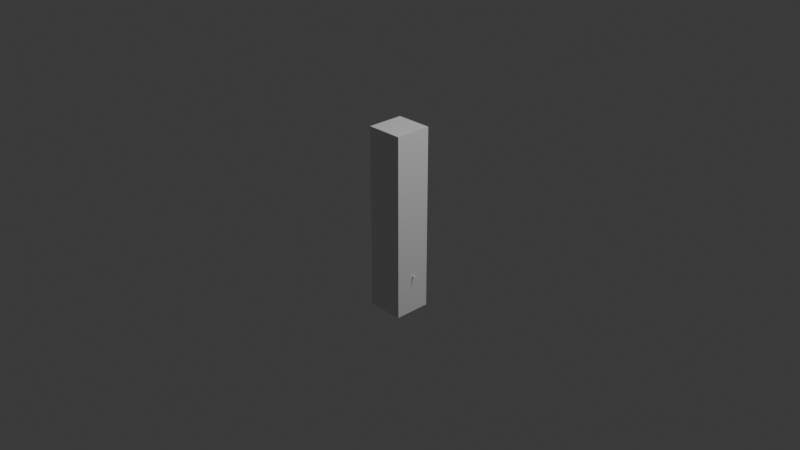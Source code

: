# Source: Low_Poly_Short_Sword.blend  (saved by Blender 4.2.66; exported with 4.5.12 LTS)
import bpy
from mathutils import Matrix  # noqa: F401  (used for matrix-valued properties, if any)

bpy.ops.wm.read_factory_settings(use_empty=True)
scene = bpy.context.scene
scene.name = 'Scene'

# ---- collections
col_collection = bpy.data.collections.new('Collection'); scene.collection.children.link(col_collection)

# ---- materials (node trees are filled in below, after node groups)
mat_material = bpy.data.materials.new('Material')
mat_material.alpha_threshold = 0.0
mat_material.use_transparent_shadow = False
mat_material.roughness = 0.5
mat_material.line_color = (0.0, 0.0, 0.0, 1.0)

# ---- material node trees
mat_material.use_nodes = True; mat_material.node_tree.nodes.clear()
_N = mat_material.node_tree.nodes; _L = mat_material.node_tree.links
n0 = _N.new('ShaderNodeOutputMaterial'); n0.name = 'Material Output'; n0.location = (300, 300)
n1 = _N.new('ShaderNodeBsdfPrincipled'); n1.name = 'Principled BSDF'; n1.location = (10, 300)
n1.inputs[3].default_value = 1.45
_L.new(n1.outputs[0], n0.inputs[0])
n0.is_active_output = True

# ---- world
world_world = bpy.data.worlds.new('World'); scene.world = world_world
world_world.use_nodes = True; world_world.node_tree.nodes.clear()
_N = world_world.node_tree.nodes; _L = world_world.node_tree.links
n0 = _N.new('ShaderNodeOutputWorld'); n0.name = 'World Output'; n0.location = (300, 300)
n1 = _N.new('ShaderNodeBackground'); n1.name = 'Background'; n1.location = (10, 300)
n1.inputs[0].default_value = (0.05088, 0.05088, 0.05088, 1.0)
_L.new(n1.outputs[0], n0.inputs[0])
n0.is_active_output = True
world_world.color = (0.05088, 0.05088, 0.05088)
world_world.sun_shadow_jitter_overblur = 0.0

# ---- cameras
cam_camera = bpy.data.cameras.new('Camera')
cam_camera.clip_end = 100.0
cam_camera.ortho_scale = 7.314

# ---- lights
light_light = bpy.data.lights.new('Light', 'POINT')
light_light.energy = 1000.0
light_light.shadow_soft_size = 0.1

# ---- meshes
me_cube = bpy.data.meshes.new('Cube')
me_cube.from_pydata([(1.0, 1.0, 1.0), (1.0, 1.0, -1.0), (1.0, -1.0, 1.0), (1.0, -1.0, -1.0), (-1.0, 1.0, 1.0), (-1.0, 1.0, -1.0), (-1.0, -1.0, 1.0), (-1.0, -1.0, -1.0)], [], [(0, 4, 6, 2), (3, 2, 6, 7), (7, 6, 4, 5), (5, 1, 3, 7), (1, 0, 2, 3), (5, 4, 0, 1)])
_uv = me_cube.uv_layers.new(name='UVMap')
_uv.uv.foreach_set('vector', [0.625, 0.5, 0.875, 0.5, 0.875, 0.75, 0.625, 0.75, 0.375, 0.75, 0.625, 0.75, 0.625, 1.0, 0.375, 1.0, 0.375, 0.0, 0.625, 0.0, 0.625, 0.25, 0.375, 0.25, 0.125, 0.5, 0.375, 0.5, 0.375, 0.75, 0.125, 0.75, 0.375, 0.5, 0.625, 0.5, 0.625, 0.75, 0.375, 0.75, 0.375, 0.25, 0.625, 0.25, 0.625, 0.5, 0.375, 0.5])
me_cube.materials.append(mat_material)
me_cube.use_mirror_vertex_groups = False
me_cube.update()
me_cube_001 = bpy.data.meshes.new('Cube.001')
me_cube_001.from_pydata([(0.0, -0.02694, -0.9185), (0.0, -0.02694, -0.8529), (-0.07682, 0.0, -0.9185), (-0.07682, 0.0, -0.8529), (0.07682, 0.0, -0.9185), (0.07682, 0.0, -0.8529), (0.0, 0.02694, -0.9185), (0.0, 0.02694, -0.8529), (0.0, -0.05524, -0.8857), (-0.1139, 0.0, -0.8857), (0.0, 0.05524, -0.8857), (0.1139, 0.0, -0.8857), (0.0, 0.0, -1.01), (0.0, -0.02694, -0.8529), (-0.04176, 0.0, -0.8529), (0.0, 0.02694, -0.8529), (0.04176, 0.0, -0.8529), (0.0, -0.02694, -0.6004), (-0.04176, 0.0, -0.6004), (0.0, 0.02694, -0.6004), (0.04176, 0.0, -0.6004), (0.0, -0.02694, -0.56), (-0.07723, 0.0, -0.56), (0.0, 0.02694, -0.56), (0.07723, 0.0, -0.56), (0.2856, 0.0, -0.5802), (0.0, -0.02694, -0.5802), (-0.2856, 0.0, -0.5802), (0.0, 0.02694, -0.5802), (0.0, 0.0, 0.9992)], [], [(8, 1, 3, 9), (9, 3, 7, 10), (10, 7, 5, 11), (11, 5, 1, 8), (4, 0, 12), (5, 7, 15, 16), (4, 11, 8, 0), (6, 10, 11, 4), (2, 9, 10, 6), (0, 8, 9, 2), (2, 6, 12), (0, 2, 12), (6, 4, 12), (16, 15, 19, 20), (3, 1, 13, 14), (1, 5, 16, 13), (7, 3, 14, 15), (26, 25, 24, 21), (14, 13, 17, 18), (13, 16, 20, 17), (15, 14, 18, 19), (21, 24, 29), (28, 27, 22, 23), (25, 28, 23, 24), (27, 26, 21, 22), (18, 17, 26, 27), (20, 19, 28, 25), (19, 18, 27, 28), (17, 20, 25, 26), (23, 22, 29), (24, 23, 29), (22, 21, 29)])
_uv = me_cube_001.uv_layers.new(name='UVMap')
_uv.uv.foreach_set('vector', [0.5, 0.0, 0.625, 0.0, 0.625, 0.25, 0.5, 0.25, 0.5, 0.25, 0.625, 0.25, 0.625, 0.5, 0.5, 0.5, 0.5, 0.5, 0.625, 0.5, 0.625, 0.75, 0.5, 0.75, 0.5, 0.75, 0.625, 0.75, 0.625, 1.0, 0.5, 1.0, 0.375, 0.75, 0.375, 1.0, 0.375, 0.75, 0.625, 0.75, 0.625, 0.5, 0.625, 0.5, 0.625, 0.75, 0.375, 0.75, 0.5, 0.75, 0.5, 1.0, 0.375, 1.0, 0.375, 0.5, 0.5, 0.5, 0.5, 0.75, 0.375, 0.75, 0.375, 0.25, 0.5, 0.25, 0.5, 0.5, 0.375, 0.5, 0.375, 0.0, 0.5, 0.0, 0.5, 0.25, 0.375, 0.25, 0.375, 0.25, 0.375, 0.5, 0.375, 0.25, 0.375, 0.0, 0.375, 0.25, 0.375, 0.0, 0.375, 0.5, 0.375, 0.75, 0.375, 0.5, 0.625, 0.75, 0.625, 0.5, 0.625, 0.5, 0.625, 0.75, 0.625, 0.25, 0.625, 0.0, 0.625, 0.0, 0.625, 0.25, 0.625, 1.0, 0.625, 0.75, 0.625, 0.75, 0.625, 1.0, 0.625, 0.5, 0.625, 0.25, 0.625, 0.25, 0.625, 0.5, 0.625, 1.0, 0.625, 0.75, 0.625, 0.75, 0.625, 1.0, 0.625, 0.25, 0.625, 0.0, 0.625, 0.0, 0.625, 0.25, 0.625, 1.0, 0.625, 0.75, 0.625, 0.75, 0.625, 1.0, 0.625, 0.5, 0.625, 0.25, 0.625, 0.25, 0.625, 0.5, 0.625, 1.0, 0.625, 0.75, 0.625, 1.0, 0.625, 0.5, 0.625, 0.25, 0.625, 0.25, 0.625, 0.5, 0.625, 0.75, 0.625, 0.5, 0.625, 0.5, 0.625, 0.75, 0.625, 0.25, 0.625, 0.0, 0.625, 0.0, 0.625, 0.25, 0.625, 0.25, 0.625, 0.0, 0.625, 0.0, 0.625, 0.25, 0.625, 0.75, 0.625, 0.5, 0.625, 0.5, 0.625, 0.75, 0.625, 0.5, 0.625, 0.25, 0.625, 0.25, 0.625, 0.5, 0.625, 1.0, 0.625, 0.75, 0.625, 0.75, 0.625, 1.0, 0.625, 0.5, 0.625, 0.25, 0.625, 0.5, 0.625, 0.75, 0.625, 0.5, 0.625, 0.75, 0.625, 0.25, 0.625, 0.0, 0.625, 0.25])
me_cube_001.update()

# ---- objects
ob_size_ref = bpy.data.objects.new('Size Ref', me_cube)
ob_light = bpy.data.objects.new('Light', light_light)
ob_camera = bpy.data.objects.new('Camera', cam_camera)
ob_lowpolysword = bpy.data.objects.new('LowPolySword', me_cube_001)

# ---- transforms, parenting, visibility, modifiers, constraints
ob_size_ref.location = (0.0, 0.0, 0.0)
ob_size_ref.scale = (0.2, 0.2, 1.0)
ob_size_ref.lock_rotations_4d = False
ob_size_ref.empty_display_type = 'ARROWS'
ob_size_ref.lineart.crease_threshold = 0.0
ob_light.location = (4.076, 1.005, 5.904)
ob_light.rotation_euler = (0.6503, 0.05522, 1.866)
ob_light.lock_rotations_4d = False
ob_light.empty_display_type = 'ARROWS'
ob_light.color = (0.0, 0.0, 0.0, 0.0)
ob_light.lineart.crease_threshold = 0.0
ob_camera.location = (7.359, -6.926, 4.958)
ob_camera.rotation_euler = (1.109, 0.0, 0.8149)
ob_camera.lock_rotations_4d = False
ob_camera.empty_display_type = 'ARROWS'
ob_camera.color = (0.0, 0.0, 0.0, 0.0)
ob_camera.display_type = 'WIRE'
ob_camera.lineart.crease_threshold = 0.0
ob_lowpolysword.location = (0.0, 0.0, 0.0)

# ---- collection membership
col_collection.objects.link(ob_size_ref)
col_collection.objects.link(ob_light)
col_collection.objects.link(ob_camera)
col_collection.objects.link(ob_lowpolysword)

# ---- scene / render settings (as saved in the file)
scene.camera = ob_camera
scene.frame_start = 1; scene.frame_end = 250; scene.frame_set(1)
scene.render.engine = 'BLENDER_EEVEE_NEXT'
bpy.context.view_layer.update()
